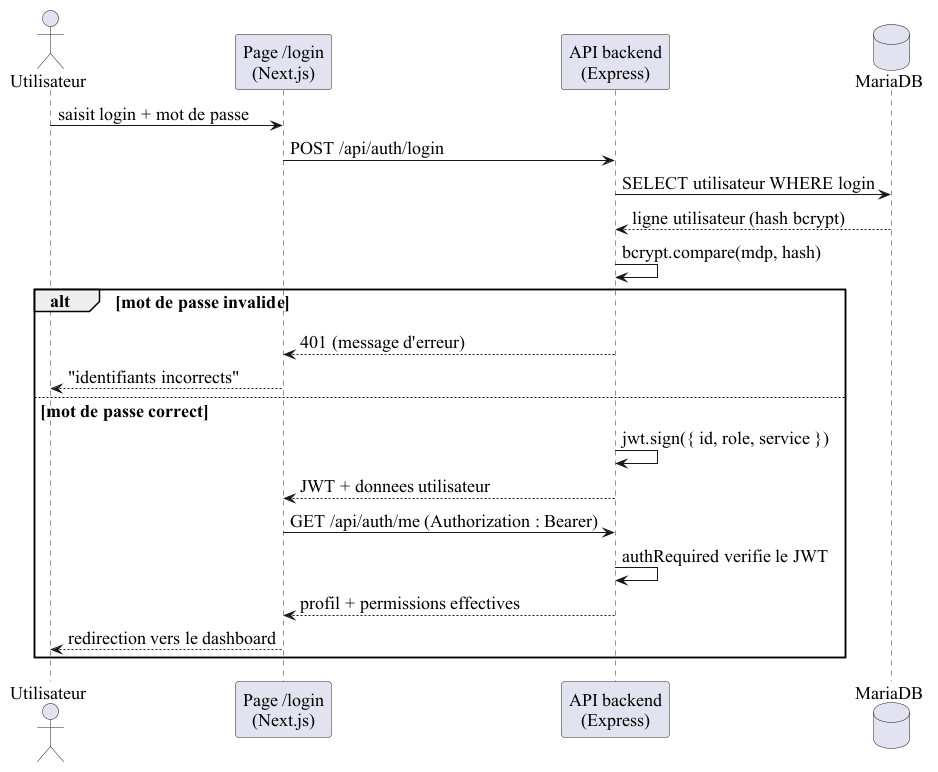

The diagram above was rendered by PlantUML. Its source (embedded in the PNG):
@startuml
skinparam defaultFontName "Times New Roman"
skinparam defaultFontSize 18
skinparam shadowing false
actor "Utilisateur" as u
participant "Page /login\n(Next.js)" as fe
participant "API backend\n(Express)" as api
database "MariaDB" as db

u -> fe : saisit login + mot de passe
fe -> api : POST /api/auth/login
api -> db : SELECT utilisateur WHERE login
db --> api : ligne utilisateur (hash bcrypt)
api -> api : bcrypt.compare(mdp, hash)
alt mot de passe invalide
    api --> fe : 401 (message d'erreur)
    fe --> u : "identifiants incorrects"
else mot de passe correct
    api -> api : jwt.sign({ id, role, service })
    api --> fe : JWT + donnees utilisateur
    fe -> api : GET /api/auth/me (Authorization : Bearer)
    api -> api : authRequired verifie le JWT
    api --> fe : profil + permissions effectives
    fe --> u : redirection vers le dashboard
end
@enduml